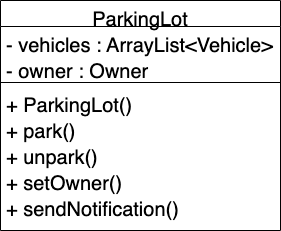

The diagram above was exported from draw.io. Its source (the exported page's mxGraphModel, read from the mxfile embedded in the PNG):
<mxGraphModel dx="946" dy="557" grid="1" gridSize="10" guides="1" tooltips="1" connect="1" arrows="1" fold="1" page="1" pageScale="1" pageWidth="827" pageHeight="1169" math="0" shadow="0">
  <root>
    <mxCell id="WIyWlLk6GJQsqaUBKTNV-0" />
    <mxCell id="WIyWlLk6GJQsqaUBKTNV-1" parent="WIyWlLk6GJQsqaUBKTNV-0" />
    <mxCell id="zkfFHV4jXpPFQw0GAbJ--0" value="ParkingLot" style="swimlane;fontStyle=0;align=center;verticalAlign=top;childLayout=stackLayout;horizontal=1;startSize=26;horizontalStack=0;resizeParent=1;resizeLast=0;collapsible=1;marginBottom=0;rounded=0;shadow=0;strokeWidth=1;fontSize=20;" parent="WIyWlLk6GJQsqaUBKTNV-1" vertex="1">
      <mxGeometry x="260" y="160" width="280" height="230" as="geometry">
        <mxRectangle x="260" y="190" width="160" height="26" as="alternateBounds" />
      </mxGeometry>
    </mxCell>
    <mxCell id="zkfFHV4jXpPFQw0GAbJ--1" value="- vehicles : ArrayList&lt;Vehicle&gt;" style="text;align=left;verticalAlign=top;spacingLeft=4;spacingRight=4;overflow=hidden;rotatable=0;points=[[0,0.5],[1,0.5]];portConstraint=eastwest;fontSize=20;" parent="zkfFHV4jXpPFQw0GAbJ--0" vertex="1">
      <mxGeometry y="26" width="280" height="26" as="geometry" />
    </mxCell>
    <mxCell id="zkfFHV4jXpPFQw0GAbJ--2" value="- owner : Owner" style="text;align=left;verticalAlign=top;spacingLeft=4;spacingRight=4;overflow=hidden;rotatable=0;points=[[0,0.5],[1,0.5]];portConstraint=eastwest;rounded=0;shadow=0;html=0;fontSize=20;" parent="zkfFHV4jXpPFQw0GAbJ--0" vertex="1">
      <mxGeometry y="52" width="280" height="26" as="geometry" />
    </mxCell>
    <mxCell id="zkfFHV4jXpPFQw0GAbJ--4" value="" style="line;html=1;strokeWidth=1;align=left;verticalAlign=middle;spacingTop=-1;spacingLeft=3;spacingRight=3;rotatable=0;labelPosition=right;points=[];portConstraint=eastwest;fontSize=20;" parent="zkfFHV4jXpPFQw0GAbJ--0" vertex="1">
      <mxGeometry y="78" width="280" height="8" as="geometry" />
    </mxCell>
    <mxCell id="zkfFHV4jXpPFQw0GAbJ--5" value="+ ParkingLot()" style="text;align=left;verticalAlign=top;spacingLeft=4;spacingRight=4;overflow=hidden;rotatable=0;points=[[0,0.5],[1,0.5]];portConstraint=eastwest;fontSize=20;" parent="zkfFHV4jXpPFQw0GAbJ--0" vertex="1">
      <mxGeometry y="86" width="280" height="26" as="geometry" />
    </mxCell>
    <mxCell id="UwDZFUHQekmYntCoBOJM-0" value="+ park()" style="text;align=left;verticalAlign=top;spacingLeft=4;spacingRight=4;overflow=hidden;rotatable=0;points=[[0,0.5],[1,0.5]];portConstraint=eastwest;fontSize=20;" vertex="1" parent="zkfFHV4jXpPFQw0GAbJ--0">
      <mxGeometry y="112" width="280" height="26" as="geometry" />
    </mxCell>
    <mxCell id="UwDZFUHQekmYntCoBOJM-1" value="+ unpark()" style="text;align=left;verticalAlign=top;spacingLeft=4;spacingRight=4;overflow=hidden;rotatable=0;points=[[0,0.5],[1,0.5]];portConstraint=eastwest;fontSize=20;" vertex="1" parent="zkfFHV4jXpPFQw0GAbJ--0">
      <mxGeometry y="138" width="280" height="26" as="geometry" />
    </mxCell>
    <mxCell id="UwDZFUHQekmYntCoBOJM-2" value="+ setOwner()" style="text;align=left;verticalAlign=top;spacingLeft=4;spacingRight=4;overflow=hidden;rotatable=0;points=[[0,0.5],[1,0.5]];portConstraint=eastwest;fontSize=20;" vertex="1" parent="zkfFHV4jXpPFQw0GAbJ--0">
      <mxGeometry y="164" width="280" height="26" as="geometry" />
    </mxCell>
    <mxCell id="UwDZFUHQekmYntCoBOJM-3" value="+ sendNotification()" style="text;align=left;verticalAlign=top;spacingLeft=4;spacingRight=4;overflow=hidden;rotatable=0;points=[[0,0.5],[1,0.5]];portConstraint=eastwest;fontSize=20;" vertex="1" parent="zkfFHV4jXpPFQw0GAbJ--0">
      <mxGeometry y="190" width="280" height="26" as="geometry" />
    </mxCell>
  </root>
</mxGraphModel>